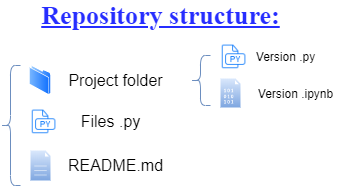

The diagram above was exported from draw.io. Its source (the exported page's mxGraphModel, read from the mxfile embedded in the PNG):
<mxGraphModel dx="1038" dy="586" grid="1" gridSize="10" guides="1" tooltips="1" connect="1" arrows="1" fold="1" page="1" pageScale="1" pageWidth="827" pageHeight="1169" math="0" shadow="0">
  <root>
    <mxCell id="0" />
    <mxCell id="1" parent="0" />
    <mxCell id="bYzF6r1MPk9qQnwPfbz9-2" value="" style="shape=curlyBracket;whiteSpace=wrap;html=1;rounded=1;fillColor=#dae8fc;strokeColor=#6c8ebf;" vertex="1" parent="1">
      <mxGeometry x="10" y="220" width="20" height="120" as="geometry" />
    </mxCell>
    <mxCell id="bYzF6r1MPk9qQnwPfbz9-3" value="&lt;font style=&quot;font-size: 16px&quot;&gt;README.md&lt;/font&gt;" style="text;html=1;align=center;verticalAlign=middle;resizable=0;points=[];autosize=1;" vertex="1" parent="1">
      <mxGeometry x="70" y="310" width="110" height="20" as="geometry" />
    </mxCell>
    <mxCell id="bYzF6r1MPk9qQnwPfbz9-4" value="&lt;font style=&quot;font-size: 16px&quot;&gt;Files .py&lt;/font&gt;" style="text;html=1;align=center;verticalAlign=middle;resizable=0;points=[];autosize=1;" vertex="1" parent="1">
      <mxGeometry x="80" y="266" width="80" height="20" as="geometry" />
    </mxCell>
    <mxCell id="bYzF6r1MPk9qQnwPfbz9-5" value="" style="pointerEvents=1;shadow=0;dashed=0;html=1;strokeColor=#6c8ebf;fillColor=#dae8fc;labelPosition=center;verticalLabelPosition=bottom;verticalAlign=top;align=center;outlineConnect=0;shape=mxgraph.veeam2.file;gradientColor=#7ea6e0;" vertex="1" parent="1">
      <mxGeometry x="40" y="305" width="20" height="30" as="geometry" />
    </mxCell>
    <mxCell id="bYzF6r1MPk9qQnwPfbz9-6" value="" style="shape=image;html=1;verticalAlign=top;verticalLabelPosition=bottom;labelBackgroundColor=#ffffff;imageAspect=0;aspect=fixed;image=https://cdn1.iconfinder.com/data/icons/hawcons/32/699164-icon-87-document-file-py-128.png" vertex="1" parent="1">
      <mxGeometry x="40" y="262" width="28" height="28" as="geometry" />
    </mxCell>
    <mxCell id="bYzF6r1MPk9qQnwPfbz9-7" value="" style="aspect=fixed;perimeter=ellipsePerimeter;html=1;align=center;shadow=0;dashed=0;spacingTop=3;image;image=img/lib/active_directory/folder.svg;" vertex="1" parent="1">
      <mxGeometry x="39.05000000000001" y="220" width="21.9" height="30" as="geometry" />
    </mxCell>
    <mxCell id="bYzF6r1MPk9qQnwPfbz9-8" value="&lt;font style=&quot;font-size: 16px&quot;&gt;Project folder&lt;/font&gt;" style="text;html=1;align=center;verticalAlign=middle;resizable=0;points=[];autosize=1;" vertex="1" parent="1">
      <mxGeometry x="70" y="225" width="110" height="20" as="geometry" />
    </mxCell>
    <mxCell id="bYzF6r1MPk9qQnwPfbz9-9" value="" style="shape=curlyBracket;whiteSpace=wrap;html=1;rounded=1;fillColor=#dae8fc;strokeColor=#6c8ebf;gradientColor=#7ea6e0;" vertex="1" parent="1">
      <mxGeometry x="200" y="210" width="20" height="50" as="geometry" />
    </mxCell>
    <mxCell id="bYzF6r1MPk9qQnwPfbz9-10" value="Version .py" style="text;html=1;align=center;verticalAlign=middle;resizable=0;points=[];autosize=1;" vertex="1" parent="1">
      <mxGeometry x="260" y="201" width="70" height="20" as="geometry" />
    </mxCell>
    <mxCell id="bYzF6r1MPk9qQnwPfbz9-11" value="" style="shape=image;html=1;verticalAlign=top;verticalLabelPosition=bottom;labelBackgroundColor=#ffffff;imageAspect=0;aspect=fixed;image=https://cdn1.iconfinder.com/data/icons/hawcons/32/699164-icon-87-document-file-py-128.png" vertex="1" parent="1">
      <mxGeometry x="230" y="197" width="28" height="28" as="geometry" />
    </mxCell>
    <mxCell id="bYzF6r1MPk9qQnwPfbz9-12" value="" style="pointerEvents=1;shadow=0;dashed=0;html=1;strokeColor=#6c8ebf;fillColor=#dae8fc;labelPosition=center;verticalLabelPosition=bottom;verticalAlign=top;align=center;outlineConnect=0;shape=mxgraph.veeam2.data_file;gradientColor=#7ea6e0;" vertex="1" parent="1">
      <mxGeometry x="230" y="233" width="20" height="29" as="geometry" />
    </mxCell>
    <mxCell id="bYzF6r1MPk9qQnwPfbz9-13" value="Version .ipynb" style="text;html=1;align=center;verticalAlign=middle;resizable=0;points=[];autosize=1;" vertex="1" parent="1">
      <mxGeometry x="260" y="237.5" width="90" height="20" as="geometry" />
    </mxCell>
    <mxCell id="bYzF6r1MPk9qQnwPfbz9-14" value="&lt;font style=&quot;font-size: 26px&quot; color=&quot;#262dff&quot; face=&quot;Times New Roman&quot;&gt;&lt;b&gt;&lt;u&gt;Repository structure:&lt;/u&gt;&lt;/b&gt;&lt;/font&gt;" style="text;html=1;align=center;verticalAlign=middle;resizable=0;points=[];autosize=1;" vertex="1" parent="1">
      <mxGeometry x="45" y="160" width="250" height="20" as="geometry" />
    </mxCell>
  </root>
</mxGraphModel>